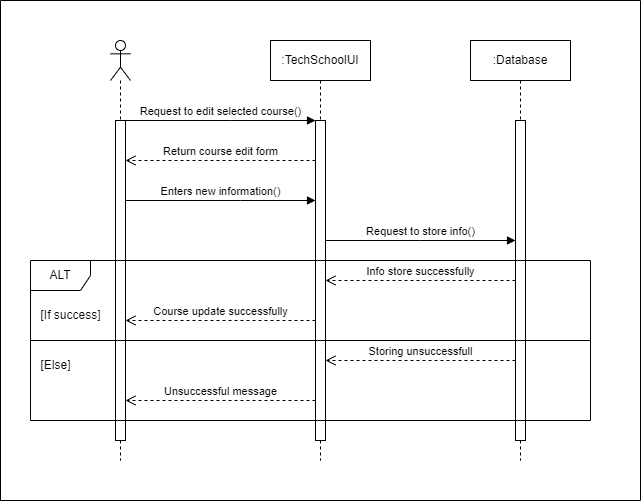

The diagram above was exported from draw.io. Its source (the exported page's mxGraphModel, read from the mxfile embedded in the PNG):
<mxGraphModel dx="880" dy="532" grid="1" gridSize="10" guides="1" tooltips="1" connect="1" arrows="1" fold="1" page="1" pageScale="1" pageWidth="827" pageHeight="1169" background="#ffffff" math="0" shadow="0">
  <root>
    <mxCell id="0" />
    <mxCell id="1" parent="0" />
    <mxCell id="g8GY9FmKePBxsA2TerZb-1" value="" style="shape=umlLifeline;perimeter=lifelinePerimeter;whiteSpace=wrap;html=1;container=1;dropTarget=0;collapsible=0;recursiveResize=0;outlineConnect=0;portConstraint=eastwest;newEdgeStyle={&quot;curved&quot;:0,&quot;rounded&quot;:0};participant=umlActor;" vertex="1" parent="1">
      <mxGeometry x="190" y="80" width="20" height="420" as="geometry" />
    </mxCell>
    <mxCell id="g8GY9FmKePBxsA2TerZb-2" value="" style="html=1;points=[[0,0,0,0,5],[0,1,0,0,-5],[1,0,0,0,5],[1,1,0,0,-5]];perimeter=orthogonalPerimeter;outlineConnect=0;targetShapes=umlLifeline;portConstraint=eastwest;newEdgeStyle={&quot;curved&quot;:0,&quot;rounded&quot;:0};" vertex="1" parent="g8GY9FmKePBxsA2TerZb-1">
      <mxGeometry x="5" y="80" width="10" height="320" as="geometry" />
    </mxCell>
    <mxCell id="g8GY9FmKePBxsA2TerZb-3" value=":TechSchoolUI" style="shape=umlLifeline;perimeter=lifelinePerimeter;whiteSpace=wrap;html=1;container=1;dropTarget=0;collapsible=0;recursiveResize=0;outlineConnect=0;portConstraint=eastwest;newEdgeStyle={&quot;curved&quot;:0,&quot;rounded&quot;:0};" vertex="1" parent="1">
      <mxGeometry x="350" y="80" width="100" height="420" as="geometry" />
    </mxCell>
    <mxCell id="g8GY9FmKePBxsA2TerZb-4" value="" style="html=1;points=[[0,0,0,0,5],[0,1,0,0,-5],[1,0,0,0,5],[1,1,0,0,-5]];perimeter=orthogonalPerimeter;outlineConnect=0;targetShapes=umlLifeline;portConstraint=eastwest;newEdgeStyle={&quot;curved&quot;:0,&quot;rounded&quot;:0};" vertex="1" parent="g8GY9FmKePBxsA2TerZb-3">
      <mxGeometry x="45" y="80" width="10" height="320" as="geometry" />
    </mxCell>
    <mxCell id="g8GY9FmKePBxsA2TerZb-5" value=":Database" style="shape=umlLifeline;perimeter=lifelinePerimeter;whiteSpace=wrap;html=1;container=1;dropTarget=0;collapsible=0;recursiveResize=0;outlineConnect=0;portConstraint=eastwest;newEdgeStyle={&quot;curved&quot;:0,&quot;rounded&quot;:0};" vertex="1" parent="1">
      <mxGeometry x="550" y="80" width="100" height="420" as="geometry" />
    </mxCell>
    <mxCell id="g8GY9FmKePBxsA2TerZb-6" value="" style="html=1;points=[[0,0,0,0,5],[0,1,0,0,-5],[1,0,0,0,5],[1,1,0,0,-5]];perimeter=orthogonalPerimeter;outlineConnect=0;targetShapes=umlLifeline;portConstraint=eastwest;newEdgeStyle={&quot;curved&quot;:0,&quot;rounded&quot;:0};" vertex="1" parent="g8GY9FmKePBxsA2TerZb-5">
      <mxGeometry x="45" y="80" width="10" height="320" as="geometry" />
    </mxCell>
    <mxCell id="g8GY9FmKePBxsA2TerZb-7" value="Request to edit selected course()" style="html=1;verticalAlign=bottom;endArrow=block;curved=0;rounded=0;" edge="1" parent="1" source="g8GY9FmKePBxsA2TerZb-2" target="g8GY9FmKePBxsA2TerZb-4">
      <mxGeometry width="80" relative="1" as="geometry">
        <mxPoint x="370" y="280" as="sourcePoint" />
        <mxPoint x="450" y="280" as="targetPoint" />
        <Array as="points">
          <mxPoint x="310" y="160" />
        </Array>
      </mxGeometry>
    </mxCell>
    <mxCell id="g8GY9FmKePBxsA2TerZb-8" value="Return course edit form" style="html=1;verticalAlign=bottom;endArrow=open;dashed=1;endSize=8;curved=0;rounded=0;" edge="1" parent="1" source="g8GY9FmKePBxsA2TerZb-4" target="g8GY9FmKePBxsA2TerZb-2">
      <mxGeometry relative="1" as="geometry">
        <mxPoint x="450" y="280" as="sourcePoint" />
        <mxPoint x="370" y="280" as="targetPoint" />
        <Array as="points">
          <mxPoint x="300" y="200" />
        </Array>
      </mxGeometry>
    </mxCell>
    <mxCell id="g8GY9FmKePBxsA2TerZb-9" value="Enters new information()" style="html=1;verticalAlign=bottom;endArrow=block;curved=0;rounded=0;" edge="1" parent="1" source="g8GY9FmKePBxsA2TerZb-2" target="g8GY9FmKePBxsA2TerZb-4">
      <mxGeometry width="80" relative="1" as="geometry">
        <mxPoint x="215" y="170" as="sourcePoint" />
        <mxPoint x="405" y="170" as="targetPoint" />
        <Array as="points">
          <mxPoint x="320" y="240" />
        </Array>
      </mxGeometry>
    </mxCell>
    <mxCell id="g8GY9FmKePBxsA2TerZb-10" value="Request to store info()" style="html=1;verticalAlign=bottom;endArrow=block;curved=0;rounded=0;" edge="1" parent="1" source="g8GY9FmKePBxsA2TerZb-4" target="g8GY9FmKePBxsA2TerZb-6">
      <mxGeometry width="80" relative="1" as="geometry">
        <mxPoint x="370" y="280" as="sourcePoint" />
        <mxPoint x="450" y="280" as="targetPoint" />
        <Array as="points">
          <mxPoint x="500" y="280" />
        </Array>
      </mxGeometry>
    </mxCell>
    <mxCell id="g8GY9FmKePBxsA2TerZb-11" value="ALT" style="shape=umlFrame;whiteSpace=wrap;html=1;pointerEvents=0;" vertex="1" parent="1">
      <mxGeometry x="110" y="300" width="560" height="160" as="geometry" />
    </mxCell>
    <mxCell id="g8GY9FmKePBxsA2TerZb-12" value="Info store successfully" style="html=1;verticalAlign=bottom;endArrow=open;dashed=1;endSize=8;curved=0;rounded=0;" edge="1" parent="1" source="g8GY9FmKePBxsA2TerZb-6" target="g8GY9FmKePBxsA2TerZb-4">
      <mxGeometry relative="1" as="geometry">
        <mxPoint x="600" y="340" as="sourcePoint" />
        <mxPoint x="410" y="340" as="targetPoint" />
        <Array as="points">
          <mxPoint x="500" y="320" />
        </Array>
      </mxGeometry>
    </mxCell>
    <mxCell id="g8GY9FmKePBxsA2TerZb-13" value="Course update successfully" style="html=1;verticalAlign=bottom;endArrow=open;dashed=1;endSize=8;curved=0;rounded=0;" edge="1" parent="1" source="g8GY9FmKePBxsA2TerZb-4" target="g8GY9FmKePBxsA2TerZb-2">
      <mxGeometry relative="1" as="geometry">
        <mxPoint x="450" y="280" as="sourcePoint" />
        <mxPoint x="370" y="280" as="targetPoint" />
        <Array as="points">
          <mxPoint x="300" y="360" />
        </Array>
      </mxGeometry>
    </mxCell>
    <mxCell id="g8GY9FmKePBxsA2TerZb-14" value="Storing unsuccessfull" style="html=1;verticalAlign=bottom;endArrow=open;dashed=1;endSize=8;curved=0;rounded=0;" edge="1" parent="1">
      <mxGeometry relative="1" as="geometry">
        <mxPoint x="595" y="400" as="sourcePoint" />
        <mxPoint x="405" y="400" as="targetPoint" />
      </mxGeometry>
    </mxCell>
    <mxCell id="g8GY9FmKePBxsA2TerZb-15" value="Unsuccessful message" style="html=1;verticalAlign=bottom;endArrow=open;dashed=1;endSize=8;curved=0;rounded=0;" edge="1" parent="1" source="g8GY9FmKePBxsA2TerZb-4" target="g8GY9FmKePBxsA2TerZb-2">
      <mxGeometry relative="1" as="geometry">
        <mxPoint x="450" y="280" as="sourcePoint" />
        <mxPoint x="370" y="280" as="targetPoint" />
        <Array as="points">
          <mxPoint x="300" y="440" />
        </Array>
      </mxGeometry>
    </mxCell>
    <mxCell id="g8GY9FmKePBxsA2TerZb-16" value="" style="swimlane;startSize=0;" vertex="1" parent="1">
      <mxGeometry x="80" y="40" width="640" height="500" as="geometry" />
    </mxCell>
    <mxCell id="g8GY9FmKePBxsA2TerZb-17" value="[If success]" style="text;html=1;align=center;verticalAlign=middle;resizable=0;points=[];autosize=1;strokeColor=none;fillColor=none;" vertex="1" parent="g8GY9FmKePBxsA2TerZb-16">
      <mxGeometry x="30" y="300" width="80" height="30" as="geometry" />
    </mxCell>
    <mxCell id="g8GY9FmKePBxsA2TerZb-18" value="[Else]" style="text;html=1;align=center;verticalAlign=middle;resizable=0;points=[];autosize=1;strokeColor=none;fillColor=none;" vertex="1" parent="g8GY9FmKePBxsA2TerZb-16">
      <mxGeometry x="30" y="350" width="50" height="30" as="geometry" />
    </mxCell>
    <mxCell id="g8GY9FmKePBxsA2TerZb-19" value="" style="line;strokeWidth=1;fillColor=none;align=left;verticalAlign=middle;spacingTop=-1;spacingLeft=3;spacingRight=3;rotatable=0;labelPosition=right;points=[];portConstraint=eastwest;strokeColor=inherit;" vertex="1" parent="1">
      <mxGeometry x="110" y="376" width="560" height="8" as="geometry" />
    </mxCell>
  </root>
</mxGraphModel>